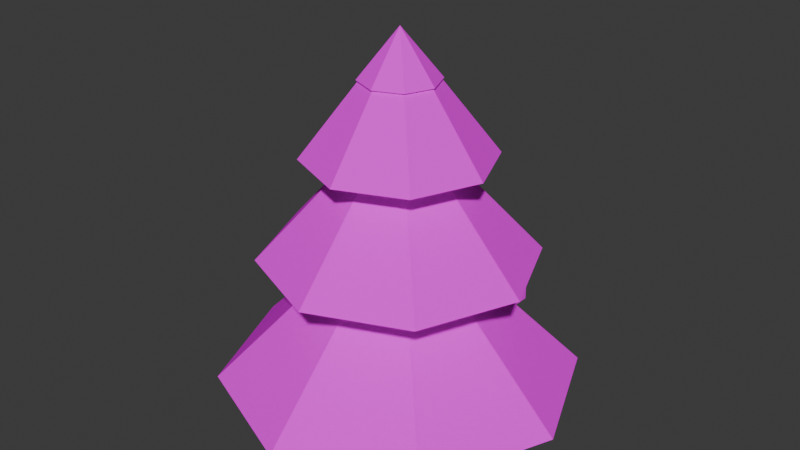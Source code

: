 # Source: chonk.blend  (saved by Blender 5.3.31; exported with 4.5.12 LTS)
import bpy
from mathutils import Matrix  # noqa: F401  (used for matrix-valued properties, if any)

bpy.ops.wm.read_factory_settings(use_empty=True)
scene = bpy.context.scene
scene.name = 'Scene'

# ---- collections
col_collection = bpy.data.collections.new('Collection'); scene.collection.children.link(col_collection)

# ---- images (referenced by path relative to the original .blend; pixels are not part of the script)
import os
ASSET_DIR = os.environ.get("B2B_ASSET_DIR", "")  # directory of the original .blend (textures are referenced by path, not embedded)
HERE = os.path.dirname(os.path.abspath(__file__))  # packed textures are extracted next to this script under _unpacked/

def load_image(name, relpath, width, height, colorspace="sRGB"):
    """Load a texture the original file referenced (path relative to the .blend, or extracted next to this script)."""
    p = next((c for c in (os.path.join(HERE, relpath), os.path.join(ASSET_DIR, relpath)) if relpath and os.path.exists(c)), "")
    if p:
        img = bpy.data.images.load(p, check_existing=True)
        img.name = name
    else:  # same state as the original file: an image datablock whose file is absent (Cycles renders it pink)
        img = bpy.data.images.new(name, width, height)
        img.source = "FILE"
        img.filepath = "//" + (relpath or name)
    img.colorspace_settings.name = colorspace
    return img
img_chonk_albedo = load_image('chonk_albedo', 'bakes/chonk_albedo.png', 1024, 1024, 'sRGB')

# ---- materials (node trees are filled in below, after node groups)
mat_chonk = bpy.data.materials.new('chonk')

# ---- material node trees
mat_chonk.use_nodes = True; mat_chonk.node_tree.nodes.clear()
_N = mat_chonk.node_tree.nodes; _L = mat_chonk.node_tree.links
n0 = _N.new('ShaderNodeBsdfPrincipled'); n0.name = 'Principled BSDF'; n0.location = (-200, 100)
n0.inputs[2].default_value = 1.0
n0.inputs[10].default_value = 0.005
n0.inputs[13].default_value = 0.0
n1 = _N.new('ShaderNodeOutputMaterial'); n1.name = 'Material Output'; n1.location = (200, 100)
n2 = _N.new('ShaderNodeTexImage'); n2.name = 'Image Texture'; n2.location = (0, 0)
n2.image = img_chonk_albedo
n2.interpolation = 'Closest'
_L.new(n0.outputs[0], n1.inputs[0])
_L.new(n2.outputs[0], n0.inputs[0])
n1.is_active_output = True

# ---- world
world_world = bpy.data.worlds.new('World'); scene.world = world_world
world_world.use_nodes = True; world_world.node_tree.nodes.clear()
_N = world_world.node_tree.nodes; _L = world_world.node_tree.links
n0 = _N.new('ShaderNodeOutputWorld'); n0.name = 'World Output'; n0.location = (200, 100)
n1 = _N.new('ShaderNodeBackground'); n1.name = 'Background'; n1.location = (-200, 100)
n1.inputs[0].default_value = (0.05088, 0.05088, 0.05088, 1.0)
_L.new(n1.outputs[0], n0.inputs[0])
n0.is_active_output = True
world_world.color = (0.05088, 0.05088, 0.05088)
world_world.sun_shadow_jitter_overblur = 0.0

# ---- meshes
me_chonk = bpy.data.meshes.new('chonk')
me_chonk.from_pydata([(0.0, 0.66, 0.12), (0.4667, 0.4667, 0.12), (0.66, 0.0, 0.12), (0.4667, -0.4667, 0.12), (0.0, -0.66, 0.12), (-0.4667, -0.4667, 0.12), (-0.66, 0.0, 0.12), (-0.4667, 0.4667, 0.12), (0.0, 0.0, 0.78), (0.0, 0.2772, 0.5226), (0.196, 0.196, 0.5226), (0.2772, 0.0, 0.5226), (0.196, -0.196, 0.5226), (0.0, -0.2772, 0.5226), (-0.196, -0.196, 0.5226), (-0.2772, 0.0, 0.5226), (-0.196, 0.196, 0.5226), (0.0, 0.0, 0.7866), (0.0, 0.5, 0.59), (0.3536, 0.3536, 0.59), (0.5, 0.0, 0.59), (0.3536, -0.3536, 0.59), (0.0, -0.5, 0.59), (-0.3536, -0.3536, 0.59), (-0.5, 0.0, 0.59), (-0.3536, 0.3536, 0.59), (0.0, 0.0, 1.13), (0.0, 0.21, 0.9194), (0.1485, 0.1485, 0.9194), (0.21, 0.0, 0.9194), (0.1485, -0.1485, 0.9194), (0.0, -0.21, 0.9194), (-0.1485, -0.1485, 0.9194), (-0.21, 0.0, 0.9194), (-0.1485, 0.1485, 0.9194), (0.0, 0.0, 1.135), (0.0, 0.34, 0.96), (0.2404, 0.2404, 0.96), (0.34, 0.0, 0.96), (0.2404, -0.2404, 0.96), (0.0, -0.34, 0.96), (-0.2404, -0.2404, 0.96), (-0.34, 0.0, 0.96), (-0.2404, 0.2404, 0.96), (0.0, 0.0, 1.4), (0.0, 0.1428, 1.228), (0.101, 0.101, 1.228), (0.1428, 0.0, 1.228), (0.101, -0.101, 1.228), (0.0, -0.1428, 1.228), (-0.101, -0.101, 1.228), (-0.1428, 0.0, 1.228), (-0.101, 0.101, 1.228), (0.0, 0.0, 1.404), (-0.235, 0.35, 0.295), (-0.235, 0.35, 0.425), (-0.235, 0.45, 0.295), (-0.235, 0.45, 0.425), (-0.065, 0.35, 0.295), (-0.065, 0.35, 0.425), (-0.065, 0.45, 0.295), (-0.065, 0.45, 0.425), (-0.16, 0.43, 0.315), (-0.16, 0.43, 0.385), (-0.16, 0.47, 0.315), (-0.16, 0.47, 0.385), (-0.1, 0.43, 0.315), (-0.1, 0.43, 0.385), (-0.1, 0.47, 0.315), (-0.1, 0.47, 0.385), (-0.2612, 0.29, 0.4826), (-0.2369, 0.29, 0.5331), (-0.2612, 0.37, 0.4826), (-0.2369, 0.37, 0.5331), (-0.06313, 0.29, 0.3869), (-0.03877, 0.29, 0.4374), (-0.06313, 0.37, 0.3869), (-0.03877, 0.37, 0.4374), (-0.28, -0.06, 0.0), (-0.28, -0.09, 0.03), (-0.31, -0.06, 0.03), (-0.28, -0.09, 0.11), (-0.28, -0.06, 0.14), (-0.31, -0.06, 0.11), (-0.28, 0.16, 0.0), (-0.31, 0.16, 0.03), (-0.28, 0.19, 0.03), (-0.28, 0.16, 0.14), (-0.28, 0.19, 0.11), (-0.31, 0.16, 0.11), (-0.12, -0.06, 0.0), (-0.09, -0.06, 0.03), (-0.12, -0.09, 0.03), (-0.12, -0.06, 0.14), (-0.12, -0.09, 0.11), (-0.09, -0.06, 0.11), (-0.12, 0.16, 0.0), (-0.12, 0.19, 0.03), (-0.09, 0.16, 0.03), (-0.12, 0.16, 0.14), (-0.09, 0.16, 0.11), (-0.12, 0.19, 0.11), (-0.07, 0.558, 0.245), (-0.038, 0.59, 0.245), (-0.07, 0.622, 0.245), (-0.102, 0.59, 0.245), (-0.07, 0.59, 0.155), (0.065, 0.35, 0.295), (0.065, 0.35, 0.425), (0.065, 0.45, 0.295), (0.065, 0.45, 0.425), (0.235, 0.35, 0.295), (0.235, 0.35, 0.425), (0.235, 0.45, 0.295), (0.235, 0.45, 0.425), (0.1, 0.43, 0.315), (0.1, 0.43, 0.385), (0.1, 0.47, 0.315), (0.1, 0.47, 0.385), (0.16, 0.43, 0.315), (0.16, 0.43, 0.385), (0.16, 0.47, 0.315), (0.16, 0.47, 0.385), (0.06313, 0.29, 0.3869), (0.03877, 0.29, 0.4374), (0.06313, 0.37, 0.3869), (0.03877, 0.37, 0.4374), (0.2612, 0.29, 0.4826), (0.2369, 0.29, 0.5331), (0.2612, 0.37, 0.4826), (0.2369, 0.37, 0.5331), (0.12, -0.06, 0.0), (0.12, -0.09, 0.03), (0.09, -0.06, 0.03), (0.12, -0.09, 0.11), (0.12, -0.06, 0.14), (0.09, -0.06, 0.11), (0.12, 0.16, 0.0), (0.09, 0.16, 0.03), (0.12, 0.19, 0.03), (0.12, 0.16, 0.14), (0.12, 0.19, 0.11), (0.09, 0.16, 0.11), (0.28, -0.06, 0.0), (0.31, -0.06, 0.03), (0.28, -0.09, 0.03), (0.28, -0.06, 0.14), (0.28, -0.09, 0.11), (0.31, -0.06, 0.11), (0.28, 0.16, 0.0), (0.28, 0.19, 0.03), (0.31, 0.16, 0.03), (0.28, 0.16, 0.14), (0.31, 0.16, 0.11), (0.28, 0.19, 0.11), (0.07, 0.558, 0.245), (0.102, 0.59, 0.245), (0.07, 0.622, 0.245), (0.038, 0.59, 0.245), (0.07, 0.59, 0.155), (-0.13, 0.53, 0.212), (-0.13, 0.53, 0.268), (-0.13, 0.59, 0.212), (-0.13, 0.59, 0.268), (0.13, 0.53, 0.212), (0.13, 0.53, 0.268), (0.13, 0.59, 0.212), (0.13, 0.59, 0.268)], [], [(0, 8, 1), (1, 8, 2), (2, 8, 3), (3, 8, 4), (4, 8, 5), (5, 8, 6), (0, 1, 2, 3, 4, 5, 6, 7), (6, 8, 7), (7, 8, 0), (9, 17, 10), (10, 17, 11), (11, 17, 12), (12, 17, 13), (13, 17, 14), (14, 17, 15), (9, 10, 11, 12, 13, 14, 15, 16), (15, 17, 16), (16, 17, 9), (18, 26, 19), (19, 26, 20), (20, 26, 21), (21, 26, 22), (22, 26, 23), (23, 26, 24), (18, 19, 20, 21, 22, 23, 24, 25), (24, 26, 25), (25, 26, 18), (27, 35, 28), (28, 35, 29), (29, 35, 30), (30, 35, 31), (31, 35, 32), (32, 35, 33), (27, 28, 29, 30, 31, 32, 33, 34), (33, 35, 34), (34, 35, 27), (36, 44, 37), (37, 44, 38), (38, 44, 39), (39, 44, 40), (40, 44, 41), (41, 44, 42), (36, 37, 38, 39, 40, 41, 42, 43), (42, 44, 43), (43, 44, 36), (45, 53, 46), (46, 53, 47), (47, 53, 48), (48, 53, 49), (49, 53, 50), (50, 53, 51), (45, 46, 47, 48, 49, 50, 51, 52), (51, 53, 52), (52, 53, 45), (54, 55, 57, 56), (56, 57, 61, 60), (60, 61, 59, 58), (58, 59, 55, 54), (56, 60, 58, 54), (61, 57, 55, 59), (62, 63, 65, 64), (64, 65, 69, 68), (68, 69, 67, 66), (66, 67, 63, 62), (64, 68, 66, 62), (69, 65, 63, 67), (70, 71, 73, 72), (72, 73, 77, 76), (76, 77, 75, 74), (74, 75, 71, 70), (72, 76, 74, 70), (77, 73, 71, 75), (78, 79, 80), (81, 82, 83), (84, 85, 86), (87, 88, 89), (90, 91, 92), (93, 94, 95), (96, 97, 98), (99, 100, 101), (84, 78, 80, 85), (79, 81, 83, 80), (82, 87, 89, 83), (88, 86, 85, 89), (96, 84, 86, 97), (87, 99, 101, 88), (100, 98, 97, 101), (90, 96, 98, 91), (99, 93, 95, 100), (94, 92, 91, 95), (78, 90, 92, 79), (93, 82, 81, 94), (84, 96, 90, 78), (80, 83, 89, 85), (92, 94, 81, 79), (99, 87, 82, 93), (86, 88, 101, 97), (98, 100, 95, 91), (102, 106, 103), (103, 106, 104), (102, 103, 104, 105), (104, 106, 105), (105, 106, 102), (107, 108, 110, 109), (109, 110, 114, 113), (113, 114, 112, 111), (111, 112, 108, 107), (109, 113, 111, 107), (114, 110, 108, 112), (115, 116, 118, 117), (117, 118, 122, 121), (121, 122, 120, 119), (119, 120, 116, 115), (117, 121, 119, 115), (122, 118, 116, 120), (123, 124, 126, 125), (125, 126, 130, 129), (129, 130, 128, 127), (127, 128, 124, 123), (125, 129, 127, 123), (130, 126, 124, 128), (131, 132, 133), (134, 135, 136), (137, 138, 139), (140, 141, 142), (143, 144, 145), (146, 147, 148), (149, 150, 151), (152, 153, 154), (137, 131, 133, 138), (132, 134, 136, 133), (135, 140, 142, 136), (141, 139, 138, 142), (149, 137, 139, 150), (140, 152, 154, 141), (153, 151, 150, 154), (143, 149, 151, 144), (152, 146, 148, 153), (147, 145, 144, 148), (131, 143, 145, 132), (146, 135, 134, 147), (137, 149, 143, 131), (133, 136, 142, 138), (145, 147, 134, 132), (152, 140, 135, 146), (139, 141, 154, 150), (151, 153, 148, 144), (155, 159, 156), (156, 159, 157), (155, 156, 157, 158), (157, 159, 158), (158, 159, 155), (160, 161, 163, 162), (162, 163, 167, 166), (166, 167, 165, 164), (164, 165, 161, 160), (162, 166, 164, 160), (167, 163, 161, 165)])
_uv = me_chonk.uv_layers.new(name='UVMap')
_uv.uv.foreach_set('vector', [0.005266, 0.2783, 0.1983, 0.1983, 0.1183, 0.3913, 0.1183, 0.3913, 0.1983, 0.1983, 0.2783, 0.3913, 0.2783, 0.3913, 0.1983, 0.1983, 0.3913, 0.2783, 0.3913, 0.2783, 0.1983, 0.1983, 0.3913, 0.1183, 0.3913, 0.1183, 0.1983, 0.1983, 0.2783, 0.005266, 0.2783, 0.005266, 0.1983, 0.1983, 0.1183, 0.005266, 0.005266, 0.6749, 0.005266, 0.5149, 0.1183, 0.4019, 0.2783, 0.4019, 0.3913, 0.5149, 0.3913, 0.6749, 0.2783, 0.7879, 0.1183, 0.7879, 0.1183, 0.005266, 0.1983, 0.1983, 0.005266, 0.1183, 0.005266, 0.1183, 0.1983, 0.1983, 0.005266, 0.2783, 0.7049, 0.1199, 0.7859, 0.08634, 0.7524, 0.1674, 0.7524, 0.1674, 0.7859, 0.08634, 0.8195, 0.1674, 0.8195, 0.1674, 0.7859, 0.08634, 0.867, 0.1199, 0.867, 0.1199, 0.7859, 0.08634, 0.867, 0.05276, 0.867, 0.05276, 0.7859, 0.08634, 0.8195, 0.005266, 0.8195, 0.005266, 0.7859, 0.08634, 0.7524, 0.005266, 0.7049, 0.2926, 0.7049, 0.2254, 0.7524, 0.1779, 0.8195, 0.1779, 0.867, 0.2254, 0.867, 0.2926, 0.8195, 0.3401, 0.7524, 0.3401, 0.7524, 0.005266, 0.7859, 0.08634, 0.7049, 0.05276, 0.7049, 0.05276, 0.7859, 0.08634, 0.7049, 0.1199, 0.4019, 0.2121, 0.5481, 0.1515, 0.4875, 0.2977, 0.6113, 0.6113, 0.7822, 0.7232, 0.6113, 0.7232, 0.6113, 0.7232, 0.7822, 0.7232, 0.6113, 0.8351, 0.6943, 0.2121, 0.5481, 0.1515, 0.6943, 0.09093, 0.6943, 0.09093, 0.5481, 0.1515, 0.6087, 0.005266, 0.6087, 0.005266, 0.5481, 0.1515, 0.4875, 0.005266, 0.4019, 0.5151, 0.4019, 0.3939, 0.4875, 0.3083, 0.6087, 0.3083, 0.6943, 0.3939, 0.6943, 0.5151, 0.6087, 0.6008, 0.4875, 0.6008, 0.4875, 0.005266, 0.5481, 0.1515, 0.4019, 0.09093, 0.4019, 0.09093, 0.5481, 0.1515, 0.4019, 0.2121, 0.07175, 0.9314, 0.07175, 0.8649, 0.1188, 0.912, 0.4959, 0.8207, 0.5643, 0.8677, 0.4959, 0.8677, 0.4959, 0.8677, 0.5643, 0.8677, 0.4959, 0.9147, 0.1188, 0.8179, 0.07175, 0.8649, 0.07175, 0.7985, 0.07175, 0.7985, 0.07175, 0.8649, 0.02474, 0.8179, 0.02474, 0.8179, 0.07175, 0.8649, 0.005266, 0.8649, 0.1293, 0.8853, 0.1293, 0.8344, 0.1653, 0.7985, 0.2161, 0.7985, 0.2521, 0.8344, 0.2521, 0.8853, 0.2161, 0.9213, 0.1653, 0.9213, 0.005266, 0.8649, 0.07175, 0.8649, 0.02474, 0.912, 0.02474, 0.912, 0.07175, 0.8649, 0.07175, 0.9314, 0.2627, 0.8746, 0.3388, 0.7985, 0.3388, 0.9061, 0.7049, 0.4364, 0.8385, 0.3506, 0.7717, 0.4729, 0.7717, 0.4729, 0.8385, 0.3506, 0.8385, 0.5094, 0.9251, 0.3506, 0.9251, 0.4583, 0.849, 0.3822, 0.7928, 0.6113, 0.9217, 0.6874, 0.7966, 0.6874, 0.7966, 0.6874, 0.9217, 0.6874, 0.7928, 0.7635, 0.4019, 0.7519, 0.4019, 0.6695, 0.4601, 0.6113, 0.5425, 0.6113, 0.6008, 0.6695, 0.6008, 0.7519, 0.5425, 0.8102, 0.4601, 0.8102, 0.7928, 0.8463, 0.9238, 0.774, 0.8603, 0.8817, 0.8603, 0.8817, 0.9238, 0.774, 0.9238, 0.9237, 0.9356, 0.4567, 0.9529, 0.415, 0.9702, 0.4567, 0.7049, 0.5199, 0.7606, 0.5519, 0.7049, 0.5519, 0.7049, 0.5519, 0.7606, 0.5519, 0.7049, 0.5838, 0.1997, 0.9318, 0.1824, 0.9736, 0.1651, 0.9318, 0.7711, 0.5199, 0.8225, 0.5519, 0.7728, 0.5519, 0.7728, 0.5519, 0.8225, 0.5519, 0.7711, 0.5838, 0.4019, 0.8798, 0.4019, 0.8452, 0.4263, 0.8207, 0.4609, 0.8207, 0.4854, 0.8452, 0.4854, 0.8798, 0.4609, 0.9042, 0.4263, 0.9042, 0.4019, 0.9415, 0.4561, 0.9148, 0.4299, 0.957, 0.4299, 0.957, 0.4561, 0.9148, 0.4561, 0.9753, 0.9321, 0.1057, 0.9729, 0.1044, 0.9764, 0.1267, 0.9355, 0.128, 0.9355, 0.128, 0.9764, 0.1267, 0.9729, 0.1649, 0.9321, 0.1662, 0.2103, 0.973, 0.2103, 0.9318, 0.2419, 0.9318, 0.2419, 0.973, 0.4959, 0.9708, 0.4959, 0.9299, 0.534, 0.9252, 0.534, 0.9661, 0.966, 0.774, 0.966, 0.8279, 0.9344, 0.8279, 0.9344, 0.774, 0.966, 0.8384, 0.966, 0.8922, 0.9344, 0.8922, 0.9344, 0.8384, 0.835, 0.9573, 0.835, 0.9353, 0.8439, 0.9342, 0.8439, 0.9562, 0.8439, 0.9562, 0.8439, 0.9342, 0.8573, 0.9359, 0.8573, 0.9579, 0.6592, 0.967, 0.6592, 0.9448, 0.6719, 0.9448, 0.6719, 0.967, 0.6352, 0.9685, 0.6352, 0.9465, 0.6487, 0.9448, 0.6487, 0.9668, 0.7273, 0.9448, 0.7273, 0.9638, 0.7147, 0.9638, 0.7147, 0.9448, 0.7505, 0.9448, 0.7505, 0.9638, 0.7378, 0.9638, 0.7378, 0.9448, 0.948, 0.2661, 0.9321, 0.2638, 0.9425, 0.249, 0.9584, 0.2514, 0.4667, 0.92, 0.4819, 0.9148, 0.4819, 0.9716, 0.4667, 0.9768, 0.07258, 0.9673, 0.05662, 0.9673, 0.05662, 0.942, 0.07258, 0.942, 0.9584, 0.322, 0.9425, 0.3196, 0.9321, 0.2638, 0.948, 0.2661, 0.9943, 0.249, 0.9943, 0.3118, 0.9689, 0.3118, 0.9689, 0.249, 0.6002, 0.9135, 0.6002, 0.9763, 0.5748, 0.9763, 0.5748, 0.9135, 0.2627, 0.9592, 0.2729, 0.9525, 0.2729, 0.9659, 0.298, 0.9525, 0.3066, 0.9592, 0.298, 0.9659, 0.8776, 0.1604, 0.8878, 0.1537, 0.8878, 0.1671, 0.9215, 0.1604, 0.9129, 0.1671, 0.9129, 0.1537, 0.8585, 0.4783, 0.849, 0.4783, 0.8585, 0.4688, 0.3841, 0.8776, 0.3746, 0.8871, 0.3746, 0.8776, 0.8585, 0.5479, 0.8585, 0.5574, 0.849, 0.5479, 0.6714, 0.9248, 0.6809, 0.9248, 0.6714, 0.9343, 0.9091, 0.5479, 0.9091, 0.4783, 0.9186, 0.4783, 0.9186, 0.5479, 0.2729, 0.9525, 0.298, 0.9525, 0.298, 0.9659, 0.2729, 0.9659, 0.6208, 0.8552, 0.6208, 0.9248, 0.6113, 0.9248, 0.6113, 0.8552, 0.9129, 0.1671, 0.8878, 0.1671, 0.8878, 0.1537, 0.9129, 0.1537, 0.8585, 0.5479, 0.9091, 0.5479, 0.9091, 0.5574, 0.8585, 0.5574, 0.6208, 0.9248, 0.6714, 0.9248, 0.6714, 0.9343, 0.6208, 0.9343, 0.3746, 0.808, 0.3493, 0.808, 0.3493, 0.7985, 0.3746, 0.7985, 0.8585, 0.4783, 0.8585, 0.5479, 0.849, 0.5479, 0.849, 0.4783, 0.6714, 0.9248, 0.6714, 0.8552, 0.6809, 0.8552, 0.6809, 0.9248, 0.3746, 0.8871, 0.3493, 0.8871, 0.3493, 0.8776, 0.3746, 0.8776, 0.9091, 0.4783, 0.8585, 0.4783, 0.8585, 0.4688, 0.9091, 0.4688, 0.6714, 0.8552, 0.6208, 0.8552, 0.6208, 0.8457, 0.6714, 0.8457, 0.9091, 0.5479, 0.8585, 0.5479, 0.8585, 0.4783, 0.9091, 0.4783, 0.8818, 0.1044, 0.9069, 0.1044, 0.9129, 0.1537, 0.8878, 0.1537, 0.2685, 0.9166, 0.2936, 0.9166, 0.298, 0.9525, 0.2729, 0.9525, 0.6714, 0.9248, 0.6208, 0.9248, 0.6208, 0.8552, 0.6714, 0.8552, 0.8878, 0.1671, 0.9129, 0.1671, 0.9085, 0.2029, 0.8834, 0.2029, 0.3493, 0.808, 0.3746, 0.808, 0.3746, 0.8776, 0.3493, 0.8776, 0.8681, 0.568, 0.8681, 0.5982, 0.8585, 0.5714, 0.8585, 0.5714, 0.8681, 0.5982, 0.849, 0.5748, 0.8919, 0.3225, 0.8919, 0.3368, 0.8776, 0.3368, 0.8776, 0.3225, 0.01959, 0.942, 0.01243, 0.9711, 0.005266, 0.942, 0.9062, 0.9377, 0.8923, 0.9643, 0.8923, 0.9342, 0.9321, 0.178, 0.9729, 0.1767, 0.9764, 0.199, 0.9355, 0.2003, 0.9355, 0.2003, 0.9764, 0.199, 0.9729, 0.2372, 0.9321, 0.2385, 0.7928, 0.9754, 0.7928, 0.9342, 0.8244, 0.9342, 0.8244, 0.9754, 0.9322, 0.7496, 0.9322, 0.7088, 0.9702, 0.7041, 0.9702, 0.745, 0.966, 0.9027, 0.966, 0.9565, 0.9344, 0.9565, 0.9344, 0.9027, 0.9673, 0.3506, 0.9673, 0.4044, 0.9356, 0.4044, 0.9356, 0.3506, 0.9082, 0.5911, 0.9082, 0.5691, 0.9172, 0.568, 0.9172, 0.59, 0.9172, 0.59, 0.9172, 0.568, 0.9306, 0.5696, 0.9306, 0.5916, 0.6915, 0.967, 0.6915, 0.9448, 0.7041, 0.9448, 0.7041, 0.967, 0.6113, 0.9685, 0.6113, 0.9465, 0.6247, 0.9448, 0.6247, 0.9668, 0.7737, 0.9448, 0.7737, 0.9638, 0.761, 0.9638, 0.761, 0.9448, 0.9783, 0.568, 0.9783, 0.587, 0.9656, 0.587, 0.9656, 0.568, 0.9751, 0.07457, 0.9577, 0.07305, 0.9628, 0.05573, 0.9801, 0.05726, 0.9801, 0.05726, 0.9628, 0.05573, 0.9577, 0.005266, 0.9751, 0.006791, 0.04609, 0.9673, 0.03012, 0.9673, 0.03012, 0.942, 0.04609, 0.942, 0.5445, 0.9285, 0.5616, 0.9252, 0.5616, 0.976, 0.5445, 0.9792, 0.1546, 0.9318, 0.1546, 0.9946, 0.1293, 0.9946, 0.1293, 0.9318, 0.987, 0.6113, 0.987, 0.674, 0.9617, 0.674, 0.9617, 0.6113, 0.3172, 0.9592, 0.3274, 0.9525, 0.3274, 0.9659, 0.3526, 0.9525, 0.3612, 0.9592, 0.3526, 0.9659, 0.8776, 0.2694, 0.8878, 0.2627, 0.8878, 0.2761, 0.9215, 0.2694, 0.9129, 0.2761, 0.9129, 0.2627, 0.701, 0.8552, 0.6915, 0.8552, 0.701, 0.8457, 0.964, 0.5479, 0.9545, 0.5574, 0.9545, 0.5479, 0.701, 0.9248, 0.701, 0.9343, 0.6915, 0.9248, 0.9377, 0.08441, 0.9472, 0.08441, 0.9377, 0.09391, 0.7516, 0.9248, 0.7516, 0.8552, 0.7611, 0.8552, 0.7611, 0.9248, 0.3274, 0.9525, 0.3526, 0.9525, 0.3526, 0.9659, 0.3274, 0.9659, 0.8871, 0.01476, 0.8871, 0.08441, 0.8776, 0.08441, 0.8776, 0.01476, 0.9129, 0.2761, 0.8878, 0.2761, 0.8878, 0.2627, 0.9129, 0.2627, 0.701, 0.9248, 0.7516, 0.9248, 0.7516, 0.9343, 0.701, 0.9343, 0.8871, 0.08441, 0.9377, 0.08441, 0.9377, 0.09391, 0.8871, 0.09391, 0.9545, 0.4783, 0.9292, 0.4783, 0.9292, 0.4688, 0.9545, 0.4688, 0.701, 0.8552, 0.701, 0.9248, 0.6915, 0.9248, 0.6915, 0.8552, 0.9377, 0.08441, 0.9377, 0.01476, 0.9472, 0.01476, 0.9472, 0.08441, 0.9545, 0.5574, 0.9292, 0.5574, 0.9292, 0.5479, 0.9545, 0.5479, 0.7516, 0.8552, 0.701, 0.8552, 0.701, 0.8457, 0.7516, 0.8457, 0.9377, 0.01476, 0.8871, 0.01476, 0.8871, 0.005266, 0.9377, 0.005266, 0.7516, 0.9248, 0.701, 0.9248, 0.701, 0.8552, 0.7516, 0.8552, 0.8818, 0.2135, 0.9069, 0.2135, 0.9129, 0.2627, 0.8878, 0.2627, 0.323, 0.9166, 0.3482, 0.9166, 0.3526, 0.9525, 0.3274, 0.9525, 0.9377, 0.08441, 0.8871, 0.08441, 0.8871, 0.01476, 0.9377, 0.01476, 0.8878, 0.2761, 0.9129, 0.2761, 0.9085, 0.312, 0.8834, 0.312, 0.9292, 0.4783, 0.9545, 0.4783, 0.9545, 0.5479, 0.9292, 0.5479, 0.8977, 0.568, 0.8977, 0.5982, 0.8882, 0.5714, 0.8882, 0.5714, 0.8977, 0.5982, 0.8786, 0.5748, 0.9167, 0.3225, 0.9167, 0.3368, 0.9024, 0.3368, 0.9024, 0.3225, 0.8818, 0.9342, 0.8818, 0.9643, 0.8679, 0.9377, 0.9551, 0.5714, 0.9411, 0.598, 0.9411, 0.568, 0.9745, 0.4701, 0.9921, 0.4688, 0.9947, 0.4821, 0.9772, 0.4834, 0.9772, 0.4834, 0.9947, 0.4821, 0.9921, 0.5406, 0.9745, 0.542, 0.1008, 0.961, 0.08311, 0.961, 0.08311, 0.942, 0.1008, 0.942, 0.3913, 0.9755, 0.3739, 0.9734, 0.3739, 0.9148, 0.3913, 0.9169, 0.5938, 0.8207, 0.5938, 0.903, 0.5748, 0.903, 0.5748, 0.8207, 0.9512, 0.6113, 0.9512, 0.6936, 0.9322, 0.6936, 0.9322, 0.6113])
me_chonk.materials.append(mat_chonk)
me_chonk.update()

# ---- objects
ob_chonk = bpy.data.objects.new('chonk', me_chonk)

# ---- transforms, parenting, visibility, modifiers, constraints
ob_chonk.location = (0.0, 0.0, 0.0)

# ---- collection membership
col_collection.objects.link(ob_chonk)

# ---- scene / render settings (as saved in the file)
scene.frame_start = 1; scene.frame_end = 250; scene.frame_set(15)
scene.render.engine = 'CYCLES'
scene.render.bake_bias = 0.0
scene.render.bake_samples = 0
scene.render.compositor_device = 'GPU'
scene.cycles.samples = 4
scene.eevee.use_volume_custom_range = False
scene.eevee.fast_gi_thickness_near = 0.1
scene.eevee.fast_gi_thickness_far = 0.0
scene.eevee.ray_tracing_options.screen_trace_thickness = 0.1
bpy.context.view_layer.update()

# ---- added for rendering (the .blend has no active camera and no usable light): camera, sun
cam_auto = bpy.data.cameras.new('AutoCamera')
cam_auto.lens = 50.0
cam_auto.sensor_width = 36.0
cam_auto.clip_end = 1000.0
ob_auto_camera = bpy.data.objects.new('AutoCamera', cam_auto)
scene.collection.objects.link(ob_auto_camera)
ob_auto_camera.location = (2.16137, -2.59365, 2.4313)
ob_auto_camera.rotation_euler = (1.09748, -7.21219e-08, 0.694738)
scene.camera = ob_auto_camera
light_auto_sun = bpy.data.lights.new('AutoSun', 'SUN')
light_auto_sun.energy = 3.0
light_auto_sun.angle = 0.0523599
ob_auto_sun = bpy.data.objects.new('AutoSun', light_auto_sun)
scene.collection.objects.link(ob_auto_sun)
ob_auto_sun.rotation_euler = (0.872665, 0.174533, 0.523599)
bpy.context.view_layer.update()
